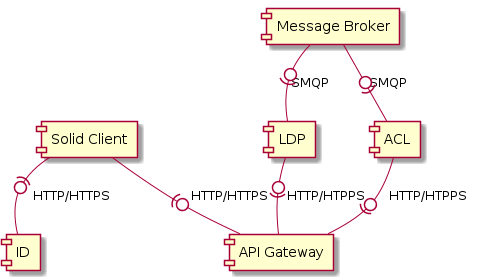

The diagram above was rendered by PlantUML. Its source (embedded in the PNG):
@startuml
component [Solid Client]
component [ID]
component [API Gateway]
component [LDP]
component [ACL]
component [Message Broker]
[Solid Client] -(0- [ID]:   "   HTTP/HTTPS"
[Solid Client] -(0- [API Gateway]: "  HTTP/HTTPS"
[LDP] -0)- [API Gateway]: "  HTTP/HTPPS"
[ACL] -0)- [API Gateway]: "  HTTP/HTPPS"
[Message Broker] -0)- [ACL]: "SMQP"
[Message Broker] -0)- [LDP]: "SMQP"
@enduml